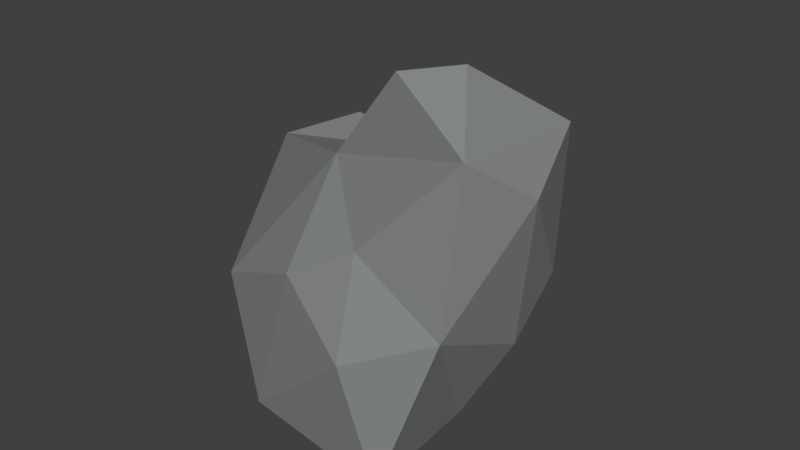 # Source: decor_rock_2.blend  (saved by Blender 2.78.0; exported with 4.5.12 LTS)
import bpy
from mathutils import Matrix  # noqa: F401  (used for matrix-valued properties, if any)

bpy.ops.wm.read_factory_settings(use_empty=True)
scene = bpy.context.scene
scene.name = 'Scene'

# ---- collections
col_collection_1 = bpy.data.collections.new('Collection 1'); scene.collection.children.link(col_collection_1)

# ---- materials (node trees are filled in below, after node groups)
mat_material_001 = bpy.data.materials.new('Material.001')
mat_material_001.alpha_threshold = 0.0
mat_material_001.use_transparent_shadow = False
mat_material_001.diffuse_color = (0.2432, 0.2524, 0.2598, 1.0)
mat_material_001.roughness = 0.5

# ---- material node trees

# ---- world
world_world = bpy.data.worlds.new('World'); scene.world = world_world
world_world.color = (0.05088, 0.05088, 0.05088)
world_world.use_sun_shadow = False
world_world.sun_shadow_jitter_overblur = 0.0
world_world.cycles.sampling_method = 'MANUAL'

# ---- meshes
me_cube_001 = bpy.data.meshes.new('Cube.001')
me_cube_001.from_pydata([(-4.03, 2.537, 2.735), (3.288, 2.375, 3.004), (-1.789, -3.022, 3.06), (-3.469, 3.019, 0.3277), (-1.001, 4.393, 3.825), (4.928, -2.996, 7.764), (2.684, -4.211, 2.94), (4.998, 0.2929, 4.098), (5.04, 0.4991, 7.543), (4.542, -3.122, 3.696), (-3.63, 1.07, -0.8591), (-0.2175, 0.6003, -0.3445), (4.766, -0.7226, 2.621), (2.542, -2.101, 8.762), (2.614, -3.503, 5.311), (-1.242, -0.9892, -1.04), (-0.5373, -3.539, 0.1755), (-0.3815, 2.35, 5.24), (-1.48, 1.287, 5.891), (0.7409, -1.953, 6.464), (3.542, -1.051, 0.3659), (2.289, 2.027, 0.3979), (-1.188, 3.201, 0.4482), (3.347, -3.798, -0.1904), (5.672, -1.57, 6.718), (3.625, -1.209, 8.906), (0.9354, -3.822, 4.352), (2.982, 1.766, 5.334), (1.023, 0.2636, 5.954), (-3.5, -0.5809, 0.7218), (-2.599, 4.045, 2.297), (-3.899, 1.065, 4.753), (-3.231, 3.344, 4.382), (-3.908, 1.402, 1.094), (-0.03393, 3.746, 2.071), (-2.832, -0.7467, -0.7857), (-3.787, 0.3652, 2.55)], [], [(27, 1, 4), (5, 14, 9), (17, 27, 4), (2, 29, 16), (29, 36, 33), (29, 10, 35), (14, 19, 26), (36, 29, 2), (20, 23, 11), (11, 22, 21), (1, 34, 4), (10, 29, 33), (30, 22, 3), (33, 36, 0), (3, 33, 0), (21, 20, 11), (1, 7, 12), (1, 21, 34), (15, 16, 35), (31, 19, 28), (18, 31, 28), (20, 9, 23), (31, 18, 32), (13, 19, 5), (35, 10, 15), (1, 12, 20), (15, 10, 11), (9, 12, 24), (24, 7, 8), (8, 5, 24), (7, 27, 8), (20, 12, 9), (2, 19, 31), (10, 33, 3), (3, 22, 11), (6, 23, 9), (11, 23, 15), (9, 14, 6), (3, 11, 10), (27, 28, 8), (16, 6, 26), (4, 30, 32), (25, 28, 13), (28, 27, 17), (31, 0, 36), (16, 26, 2), (28, 17, 18), (34, 21, 22), (5, 19, 14), (1, 27, 7), (25, 8, 28), (5, 9, 24), (30, 0, 32), (31, 36, 2), (12, 7, 24), (23, 6, 16), (31, 32, 0), (26, 6, 14), (19, 13, 28), (26, 19, 2), (34, 30, 4), (34, 22, 30), (16, 15, 23), (25, 5, 8), (16, 29, 35), (30, 3, 0), (4, 32, 17), (13, 5, 25), (17, 32, 18), (1, 20, 21)])
_uv = me_cube_001.uv_layers.new(name='UVMap')
_uv.uv.foreach_set('vector', [0.4926, 0.1283, 0.5858, 0.1188, 0.543, 0.3581, 0.2882, 0.0, 0.2065, 0.151, 0.1468, 0.1092, 0.4805, 0.6063, 0.4062, 0.7613, 0.3999, 0.5077, 0.7388, 0.8101, 0.8288, 0.6695, 0.8852, 0.8101, 0.8288, 0.6695, 0.7317, 0.6382, 0.7934, 0.574, 0.8288, 0.6695, 0.8915, 0.5735, 0.9045, 0.6643, 0.2065, 0.151, 0.3156, 0.2247, 0.1773, 0.2422, 0.7317, 0.6382, 0.8288, 0.6695, 0.7388, 0.8101, 0.1167, 0.8604, 0.0, 0.8604, 0.2097, 0.6754, 0.2097, 0.6754, 0.3171, 0.6155, 0.2596, 0.7918, 0.5858, 0.1188, 0.6274, 0.2987, 0.543, 0.3581, 0.8915, 0.5735, 0.8288, 0.6695, 0.7934, 0.574, 0.6298, 0.4277, 0.7189, 0.3437, 0.7435, 0.4511, 0.7934, 0.574, 0.7317, 0.6382, 0.7041, 0.5315, 0.8178, 0.4862, 0.7934, 0.574, 0.7041, 0.5315, 0.2596, 0.7918, 0.1167, 0.8604, 0.2097, 0.6754, 0.5858, 0.1188, 0.5605, 0.006474, 0.6472, 0.0, 0.5858, 0.1188, 0.7175, 0.1577, 0.6274, 0.2987, 0.1498, 0.633, 0.01027, 0.6627, 0.1585, 0.5509, 1.0, 0.4511, 1.0, 0.7449, 0.9045, 0.6896, 0.9045, 0.8695, 0.9447, 0.7449, 0.9447, 0.9981, 0.8004, 0.3773, 0.9188, 0.2195, 0.9189, 0.4285, 0.6188, 0.4885, 0.5618, 0.5979, 0.5115, 0.4511, 0.3741, 0.09159, 0.3156, 0.2247, 0.2882, 0.0, 0.1585, 0.5509, 0.2444, 0.5083, 0.1498, 0.633, 0.5858, 0.1188, 0.6472, 0.0, 0.7641, 0.0506, 0.1498, 0.633, 0.2444, 0.5083, 0.2097, 0.6754, 0.9188, 0.2195, 0.7943, 0.2483, 0.8695, 0.04576, 0.8695, 0.04576, 0.7641, 0.1663, 0.7984, 0.0, 0.7984, 0.0, 0.9589, 0.0188, 0.8695, 0.04576, 0.5605, 0.006474, 0.4926, 0.1283, 0.3999, 0.01315, 0.8004, 0.3773, 0.7943, 0.2483, 0.9188, 0.2195, 0.1838, 0.4002, 0.3156, 0.2247, 0.3999, 0.5028, 0.8915, 0.5735, 0.7934, 0.574, 0.8178, 0.4862, 0.3135, 0.5028, 0.3171, 0.6155, 0.2097, 0.6754, 0.9885, 0.293, 0.9189, 0.4285, 0.9188, 0.2195, 0.2097, 0.6754, 0.0, 0.8604, 0.1498, 0.633, 0.9188, 0.2195, 0.9885, 0.1756, 0.9885, 0.293, 0.3975, 0.5028, 0.3975, 0.7045, 0.3171, 0.5491, 0.4062, 0.7613, 0.5274, 0.7287, 0.4321, 0.9097, 0.05557, 0.4061, 0.09995, 0.1941, 0.1773, 0.2422, 0.543, 0.3581, 0.6298, 0.4277, 0.5516, 0.4511, 0.5584, 0.9151, 0.5274, 0.7287, 0.6188, 0.8919, 0.5274, 0.7287, 0.4062, 0.7613, 0.4805, 0.6063, 0.6188, 0.6223, 0.7041, 0.5315, 0.7317, 0.6382, 0.05557, 0.4061, 0.1773, 0.2422, 0.1838, 0.4002, 0.5274, 0.7287, 0.4805, 0.6063, 0.5618, 0.5979, 0.6274, 0.2987, 0.7175, 0.1577, 0.7189, 0.3437, 0.2882, 0.0, 0.3156, 0.2247, 0.2065, 0.151, 0.5858, 0.1188, 0.4926, 0.1283, 0.5605, 0.006474, 0.5584, 0.9151, 0.4321, 0.9097, 0.5274, 0.7287, 0.9589, 0.0188, 0.9188, 0.2195, 0.8695, 0.04576, 0.7152, 0.4511, 0.7041, 0.5315, 0.6188, 0.5046, 0.6188, 0.6223, 0.7317, 0.6382, 0.7388, 0.8101, 0.7943, 0.2483, 0.7641, 0.1663, 0.8695, 0.04576, 0.0, 0.2427, 0.09995, 0.1941, 0.05557, 0.4061, 0.6188, 0.6223, 0.6188, 0.5046, 0.7041, 0.5315, 0.1773, 0.2422, 0.09995, 0.1941, 0.2065, 0.151, 0.3171, 0.7947, 0.3836, 0.7045, 0.3836, 0.8878, 0.1773, 0.2422, 0.3156, 0.2247, 0.1838, 0.4002, 0.6274, 0.2987, 0.6298, 0.4277, 0.543, 0.3581, 0.6274, 0.2987, 0.7189, 0.3437, 0.6298, 0.4277, 0.01027, 0.6627, 0.1498, 0.633, 0.0, 0.8604, 0.5584, 0.9151, 0.564, 0.9999, 0.4321, 0.9097, 0.8852, 0.8101, 0.8288, 0.6695, 0.9045, 0.6643, 0.7152, 0.4511, 0.8178, 0.4862, 0.7041, 0.5315, 0.3999, 0.5077, 0.5115, 0.4511, 0.4805, 0.6063, 0.3741, 0.09159, 0.2882, 0.0, 0.3999, 0.05215, 0.4805, 0.6063, 0.5115, 0.4511, 0.5618, 0.5979, 0.7058, 0.8101, 0.7058, 1.0, 0.6188, 0.9208])
me_cube_001.materials.append(mat_material_001)
me_cube_001.use_remesh_preserve_volume = False
me_cube_001.use_remesh_preserve_attributes = False
me_cube_001.use_mirror_vertex_groups = False
me_cube_001.update()

# ---- objects
ob_cube = bpy.data.objects.new('Cube', me_cube_001)

# ---- transforms, parenting, visibility, modifiers, constraints
ob_cube.location = (0.0, 0.0, 0.0)
ob_cube.lineart.crease_threshold = 0.0

# ---- collection membership
col_collection_1.objects.link(ob_cube)

# ---- scene / render settings (as saved in the file)
scene.frame_start = 1; scene.frame_end = 250; scene.frame_set(0)
scene.render.engine = 'BLENDER_EEVEE_NEXT'
scene.render.resolution_percentage = 50
scene.render.dither_intensity = 0.0
scene.cycles.use_denoising = False
scene.cycles.samples = 128
scene.cycles.sampling_pattern = 'TABULATED_SOBOL'
scene.cycles.light_sampling_threshold = 0.0
scene.cycles.use_adaptive_sampling = False
scene.cycles.use_light_tree = False
scene.cycles.blur_glossy = 0.0
scene.cycles.sample_clamp_indirect = 0.0
scene.view_settings.view_transform = 'Standard'
bpy.context.view_layer.update()

# ---- added for rendering (the .blend has no active camera and no usable light): camera, sun
cam_auto = bpy.data.cameras.new('AutoCamera')
cam_auto.lens = 50.0
cam_auto.sensor_width = 36.0
cam_auto.clip_end = 1000.0
ob_auto_camera = bpy.data.objects.new('AutoCamera', cam_auto)
scene.collection.objects.link(ob_auto_camera)
ob_auto_camera.location = (15.9422, -18.0543, 16.03)
ob_auto_camera.rotation_euler = (1.09748, -7.21219e-08, 0.694738)
scene.camera = ob_auto_camera
light_auto_sun = bpy.data.lights.new('AutoSun', 'SUN')
light_auto_sun.energy = 3.0
light_auto_sun.angle = 0.0523599
ob_auto_sun = bpy.data.objects.new('AutoSun', light_auto_sun)
scene.collection.objects.link(ob_auto_sun)
ob_auto_sun.rotation_euler = (0.872665, 0.174533, 0.523599)
bpy.context.view_layer.update()
